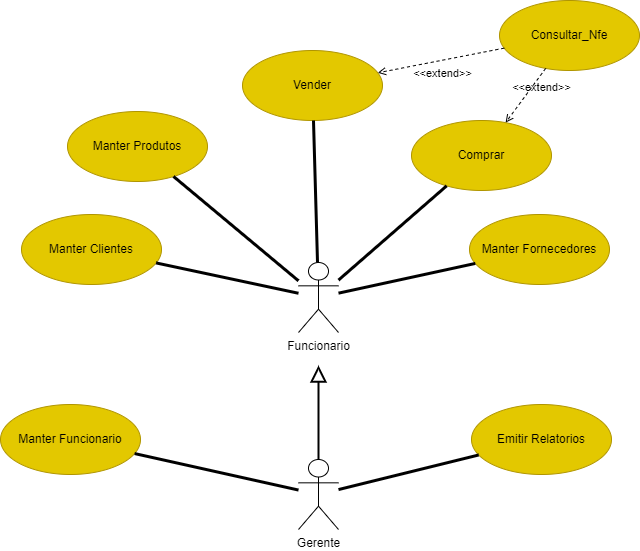

The diagram above was exported from draw.io. Its source (the exported page's mxGraphModel, read from the mxfile embedded in the PNG):
<mxGraphModel dx="868" dy="520" grid="0" gridSize="10" guides="1" tooltips="1" connect="1" arrows="1" fold="1" page="1" pageScale="1" pageWidth="827" pageHeight="1169" math="0" shadow="0">
  <root>
    <mxCell id="0" />
    <mxCell id="1" parent="0" />
    <mxCell id="8fxd7qADmH3mgB0u10Wf-2" value="Funcionario" style="shape=umlActor;verticalLabelPosition=bottom;verticalAlign=top;html=1;outlineConnect=0;" parent="1" vertex="1">
      <mxGeometry x="401" y="278" width="40" height="70" as="geometry" />
    </mxCell>
    <mxCell id="8fxd7qADmH3mgB0u10Wf-5" value="Manter Produtos" style="ellipse;whiteSpace=wrap;html=1;fillColor=#e3c800;fontColor=#000000;strokeColor=#B09500;" parent="1" vertex="1">
      <mxGeometry x="170" y="127" width="140" height="70" as="geometry" />
    </mxCell>
    <mxCell id="8fxd7qADmH3mgB0u10Wf-6" value="Vender" style="ellipse;whiteSpace=wrap;html=1;fillColor=#e3c800;fontColor=#000000;strokeColor=#B09500;" parent="1" vertex="1">
      <mxGeometry x="345" y="66" width="140" height="70" as="geometry" />
    </mxCell>
    <mxCell id="8fxd7qADmH3mgB0u10Wf-7" value="Comprar" style="ellipse;whiteSpace=wrap;html=1;fillColor=#e3c800;fontColor=#000000;strokeColor=#B09500;" parent="1" vertex="1">
      <mxGeometry x="514" y="136" width="140" height="70" as="geometry" />
    </mxCell>
    <mxCell id="8fxd7qADmH3mgB0u10Wf-8" value="Manter Clientes" style="ellipse;whiteSpace=wrap;html=1;fillColor=#e3c800;fontColor=#000000;strokeColor=#B09500;" parent="1" vertex="1">
      <mxGeometry x="124" y="230" width="140" height="70" as="geometry" />
    </mxCell>
    <mxCell id="BjHFnuGwQSpbgBpuPQMK-2" value="Manter Fornecedores" style="ellipse;whiteSpace=wrap;html=1;fillColor=#e3c800;fontColor=#000000;strokeColor=#B09500;" parent="1" vertex="1">
      <mxGeometry x="572" y="230" width="140" height="70" as="geometry" />
    </mxCell>
    <mxCell id="BjHFnuGwQSpbgBpuPQMK-7" value="" style="endArrow=none;startArrow=none;endFill=0;startFill=0;endSize=8;html=1;verticalAlign=bottom;labelBackgroundColor=none;strokeWidth=3;rounded=0;" parent="1" source="8fxd7qADmH3mgB0u10Wf-8" target="8fxd7qADmH3mgB0u10Wf-2" edge="1">
      <mxGeometry width="160" relative="1" as="geometry">
        <mxPoint x="220" y="278" as="sourcePoint" />
        <mxPoint x="380" y="278" as="targetPoint" />
      </mxGeometry>
    </mxCell>
    <mxCell id="BjHFnuGwQSpbgBpuPQMK-8" value="" style="endArrow=none;startArrow=none;endFill=0;startFill=0;endSize=8;html=1;verticalAlign=bottom;labelBackgroundColor=none;strokeWidth=3;rounded=0;" parent="1" source="8fxd7qADmH3mgB0u10Wf-2" target="8fxd7qADmH3mgB0u10Wf-7" edge="1">
      <mxGeometry width="160" relative="1" as="geometry">
        <mxPoint x="579.003068007458" y="323.99827016580053" as="sourcePoint" />
        <mxPoint x="721.36" y="354.3409251101321" as="targetPoint" />
      </mxGeometry>
    </mxCell>
    <mxCell id="BjHFnuGwQSpbgBpuPQMK-9" value="" style="endArrow=none;startArrow=none;endFill=0;startFill=0;endSize=8;html=1;verticalAlign=bottom;labelBackgroundColor=none;strokeWidth=3;rounded=0;" parent="1" source="8fxd7qADmH3mgB0u10Wf-2" target="BjHFnuGwQSpbgBpuPQMK-2" edge="1">
      <mxGeometry width="160" relative="1" as="geometry">
        <mxPoint x="433" y="321" as="sourcePoint" />
        <mxPoint x="387.36" y="399.3409251101321" as="targetPoint" />
      </mxGeometry>
    </mxCell>
    <mxCell id="BjHFnuGwQSpbgBpuPQMK-10" value="" style="endArrow=none;startArrow=none;endFill=0;startFill=0;endSize=8;html=1;verticalAlign=bottom;labelBackgroundColor=none;strokeWidth=3;rounded=0;" parent="1" source="8fxd7qADmH3mgB0u10Wf-6" target="8fxd7qADmH3mgB0u10Wf-2" edge="1">
      <mxGeometry width="160" relative="1" as="geometry">
        <mxPoint x="371.64306800745794" y="110.99827016580053" as="sourcePoint" />
        <mxPoint x="514" y="141.3409251101321" as="targetPoint" />
      </mxGeometry>
    </mxCell>
    <mxCell id="BjHFnuGwQSpbgBpuPQMK-11" value="" style="endArrow=none;startArrow=none;endFill=0;startFill=0;endSize=8;html=1;verticalAlign=bottom;labelBackgroundColor=none;strokeWidth=3;rounded=0;" parent="1" source="8fxd7qADmH3mgB0u10Wf-5" target="8fxd7qADmH3mgB0u10Wf-2" edge="1">
      <mxGeometry width="160" relative="1" as="geometry">
        <mxPoint x="262.00306800745795" y="169.99827016580053" as="sourcePoint" />
        <mxPoint x="404.36" y="200.3409251101321" as="targetPoint" />
      </mxGeometry>
    </mxCell>
    <mxCell id="BjHFnuGwQSpbgBpuPQMK-12" value="Gerente" style="shape=umlActor;verticalLabelPosition=bottom;verticalAlign=top;html=1;outlineConnect=0;" parent="1" vertex="1">
      <mxGeometry x="401" y="475" width="40" height="70" as="geometry" />
    </mxCell>
    <mxCell id="BjHFnuGwQSpbgBpuPQMK-15" value="" style="endArrow=block;startArrow=none;endFill=0;startFill=0;html=1;verticalAlign=bottom;labelBackgroundColor=none;rounded=0;strokeWidth=2;endSize=12;exitX=0.5;exitY=0;exitDx=0;exitDy=0;exitPerimeter=0;fillColor=none;" parent="1" source="BjHFnuGwQSpbgBpuPQMK-12" edge="1">
      <mxGeometry width="160" relative="1" as="geometry">
        <mxPoint x="421" y="463" as="sourcePoint" />
        <mxPoint x="421" y="381" as="targetPoint" />
      </mxGeometry>
    </mxCell>
    <mxCell id="BjHFnuGwQSpbgBpuPQMK-16" value="Manter Funcionario" style="ellipse;whiteSpace=wrap;html=1;fillColor=#e3c800;strokeColor=#B09500;fontColor=#000000;" parent="1" vertex="1">
      <mxGeometry x="103" y="420" width="140" height="70" as="geometry" />
    </mxCell>
    <mxCell id="BjHFnuGwQSpbgBpuPQMK-17" value="Emitir Relatorios" style="ellipse;whiteSpace=wrap;html=1;fillColor=#e3c800;fontColor=#000000;strokeColor=#B09500;" parent="1" vertex="1">
      <mxGeometry x="574" y="420" width="140" height="70" as="geometry" />
    </mxCell>
    <mxCell id="BjHFnuGwQSpbgBpuPQMK-18" value="" style="endArrow=none;startArrow=none;endFill=0;startFill=0;endSize=8;html=1;verticalAlign=bottom;labelBackgroundColor=none;strokeWidth=3;rounded=0;" parent="1" source="BjHFnuGwQSpbgBpuPQMK-16" target="BjHFnuGwQSpbgBpuPQMK-12" edge="1">
      <mxGeometry width="160" relative="1" as="geometry">
        <mxPoint x="229.00306800746" y="462.9982701658009" as="sourcePoint" />
        <mxPoint x="371.36" y="493.3409251101321" as="targetPoint" />
      </mxGeometry>
    </mxCell>
    <mxCell id="BjHFnuGwQSpbgBpuPQMK-21" value="" style="endArrow=none;startArrow=none;endFill=0;startFill=0;endSize=8;html=1;verticalAlign=bottom;labelBackgroundColor=none;strokeWidth=3;rounded=0;" parent="1" source="BjHFnuGwQSpbgBpuPQMK-12" target="BjHFnuGwQSpbgBpuPQMK-17" edge="1">
      <mxGeometry width="160" relative="1" as="geometry">
        <mxPoint x="247.01471328232822" y="479.1608305139695" as="sourcePoint" />
        <mxPoint x="411" y="515.5645161290323" as="targetPoint" />
      </mxGeometry>
    </mxCell>
    <mxCell id="d1FdCTWqn7YfB4U6ToW--1" value="Consultar_Nfe" style="ellipse;whiteSpace=wrap;html=1;fillColor=#e3c800;fontColor=#000000;strokeColor=#B09500;" parent="1" vertex="1">
      <mxGeometry x="602" y="16" width="140" height="70" as="geometry" />
    </mxCell>
    <mxCell id="ZyS-uv2A0AyG8RNNDNKq-1" value="&amp;lt;&amp;lt;extend&amp;gt;&amp;gt;" style="html=1;verticalAlign=bottom;labelBackgroundColor=none;endArrow=open;endFill=0;dashed=1;rounded=0;" parent="1" source="d1FdCTWqn7YfB4U6ToW--1" target="8fxd7qADmH3mgB0u10Wf-7" edge="1">
      <mxGeometry x="-0.2564" y="13" width="160" relative="1" as="geometry">
        <mxPoint x="332" y="71" as="sourcePoint" />
        <mxPoint x="675" y="112" as="targetPoint" />
        <mxPoint as="offset" />
      </mxGeometry>
    </mxCell>
    <mxCell id="ZyS-uv2A0AyG8RNNDNKq-2" value="&amp;lt;&amp;lt;extend&amp;gt;&amp;gt;" style="html=1;verticalAlign=bottom;labelBackgroundColor=none;endArrow=open;endFill=0;dashed=1;rounded=0;" parent="1" source="d1FdCTWqn7YfB4U6ToW--1" target="8fxd7qADmH3mgB0u10Wf-6" edge="1">
      <mxGeometry x="0.0423" y="22" width="160" relative="1" as="geometry">
        <mxPoint x="617.8308758523401" y="148.09069525153018" as="sourcePoint" />
        <mxPoint x="657.9021745589112" y="93.86067105603024" as="targetPoint" />
        <Array as="points" />
        <mxPoint as="offset" />
      </mxGeometry>
    </mxCell>
  </root>
</mxGraphModel>